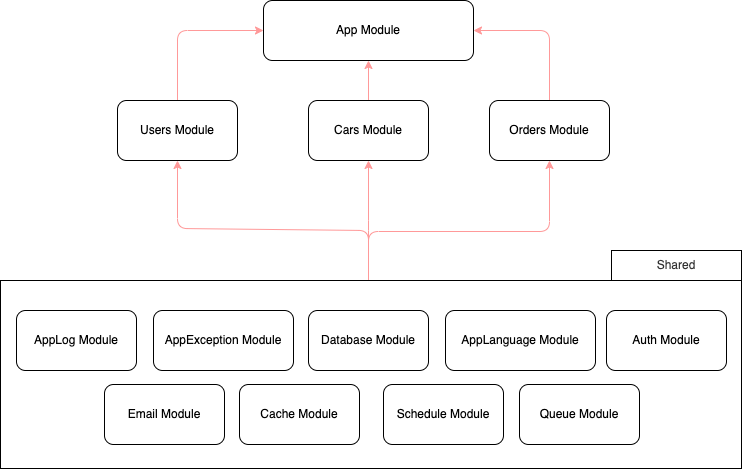

The diagram above was exported from draw.io. Its source (the exported page's mxGraphModel, read from the mxfile embedded in the PNG):
<mxGraphModel dx="1653" dy="813" grid="0" gridSize="10" guides="1" tooltips="1" connect="1" arrows="1" fold="1" page="0" pageScale="1" pageWidth="850" pageHeight="1100" math="0" shadow="1">
  <root>
    <mxCell id="0" />
    <mxCell id="1" parent="0" />
    <mxCell id="BBPpcBkOu2A4bDv_nSHC-1" value="App Module" style="rounded=1;whiteSpace=wrap;html=1;" parent="1" vertex="1">
      <mxGeometry x="311" y="300" width="210" height="60" as="geometry" />
    </mxCell>
    <mxCell id="13" style="edgeStyle=none;html=1;exitX=0.5;exitY=0;exitDx=0;exitDy=0;entryX=0;entryY=0.5;entryDx=0;entryDy=0;rounded=1;strokeColor=#FF9999;" parent="1" source="BBPpcBkOu2A4bDv_nSHC-2" target="BBPpcBkOu2A4bDv_nSHC-1" edge="1">
      <mxGeometry relative="1" as="geometry">
        <Array as="points">
          <mxPoint x="225" y="330" />
        </Array>
      </mxGeometry>
    </mxCell>
    <mxCell id="BBPpcBkOu2A4bDv_nSHC-2" value="Users Module" style="rounded=1;whiteSpace=wrap;html=1;" parent="1" vertex="1">
      <mxGeometry x="165" y="400" width="120" height="60" as="geometry" />
    </mxCell>
    <mxCell id="15" style="edgeStyle=none;html=1;exitX=0.5;exitY=0;exitDx=0;exitDy=0;entryX=0.5;entryY=1;entryDx=0;entryDy=0;rounded=1;strokeColor=#FF9999;" parent="1" source="BBPpcBkOu2A4bDv_nSHC-3" target="BBPpcBkOu2A4bDv_nSHC-1" edge="1">
      <mxGeometry relative="1" as="geometry" />
    </mxCell>
    <mxCell id="BBPpcBkOu2A4bDv_nSHC-3" value="Cars Module" style="rounded=1;whiteSpace=wrap;html=1;" parent="1" vertex="1">
      <mxGeometry x="356" y="400" width="120" height="60" as="geometry" />
    </mxCell>
    <mxCell id="17" style="edgeStyle=none;html=1;exitX=0.5;exitY=0;exitDx=0;exitDy=0;rounded=1;strokeColor=#FF9999;entryX=1;entryY=0.5;entryDx=0;entryDy=0;" parent="1" edge="1" target="BBPpcBkOu2A4bDv_nSHC-1" source="BBPpcBkOu2A4bDv_nSHC-5">
      <mxGeometry relative="1" as="geometry">
        <Array as="points">
          <mxPoint x="597" y="330" />
        </Array>
        <mxPoint x="521" y="340" as="targetPoint" />
        <mxPoint x="651" y="400" as="sourcePoint" />
      </mxGeometry>
    </mxCell>
    <mxCell id="BBPpcBkOu2A4bDv_nSHC-5" value="Orders Module" style="rounded=1;whiteSpace=wrap;html=1;" parent="1" vertex="1">
      <mxGeometry x="537" y="400" width="120" height="60" as="geometry" />
    </mxCell>
    <mxCell id="9" style="edgeStyle=none;html=1;exitX=0.5;exitY=1;exitDx=0;exitDy=0;entryX=0.5;entryY=0;entryDx=0;entryDy=0;rounded=1;strokeColor=#FF9999;" parent="1" edge="1">
      <mxGeometry relative="1" as="geometry">
        <mxPoint x="425" y="160" as="targetPoint" />
      </mxGeometry>
    </mxCell>
    <mxCell id="25" style="edgeStyle=none;html=1;exitX=0.5;exitY=0;exitDx=0;exitDy=0;entryX=0.5;entryY=1;entryDx=0;entryDy=0;rounded=1;strokeColor=#FF9999;" parent="1" target="BBPpcBkOu2A4bDv_nSHC-2" edge="1">
      <mxGeometry relative="1" as="geometry">
        <Array as="points">
          <mxPoint x="416" y="530" />
          <mxPoint x="225" y="528" />
        </Array>
        <mxPoint x="415.9999999999998" y="580" as="sourcePoint" />
      </mxGeometry>
    </mxCell>
    <mxCell id="26" style="edgeStyle=none;html=1;exitX=0.5;exitY=0;exitDx=0;exitDy=0;entryX=0.5;entryY=1;entryDx=0;entryDy=0;rounded=1;strokeColor=#FF9999;" parent="1" target="BBPpcBkOu2A4bDv_nSHC-3" edge="1">
      <mxGeometry relative="1" as="geometry">
        <Array as="points">
          <mxPoint x="416" y="530" />
        </Array>
        <mxPoint x="415.9999999999998" y="580" as="sourcePoint" />
      </mxGeometry>
    </mxCell>
    <mxCell id="28" style="edgeStyle=none;html=1;exitX=0.5;exitY=0;exitDx=0;exitDy=0;entryX=0.5;entryY=1;entryDx=0;entryDy=0;rounded=1;strokeColor=#FF9999;" parent="1" edge="1" target="BBPpcBkOu2A4bDv_nSHC-5">
      <mxGeometry relative="1" as="geometry">
        <Array as="points">
          <mxPoint x="416" y="531" />
          <mxPoint x="597" y="531" />
        </Array>
        <mxPoint x="415.9999999999998" y="580" as="sourcePoint" />
        <mxPoint x="651" y="460" as="targetPoint" />
      </mxGeometry>
    </mxCell>
    <mxCell id="42" value="" style="group" parent="1" vertex="1" connectable="0">
      <mxGeometry x="48" y="550" width="741" height="218" as="geometry" />
    </mxCell>
    <mxCell id="19" value="" style="rounded=0;whiteSpace=wrap;html=1;" parent="42" vertex="1">
      <mxGeometry y="30" width="741" height="188" as="geometry" />
    </mxCell>
    <mxCell id="BBPpcBkOu2A4bDv_nSHC-6" value="Database Module" style="rounded=1;whiteSpace=wrap;html=1;" parent="42" vertex="1">
      <mxGeometry x="308" y="60" width="120" height="60" as="geometry" />
    </mxCell>
    <mxCell id="29" value="Queue Module" style="rounded=1;whiteSpace=wrap;html=1;" parent="42" vertex="1">
      <mxGeometry x="519" y="134" width="120" height="60" as="geometry" />
    </mxCell>
    <mxCell id="30" value="Email Module" style="rounded=1;whiteSpace=wrap;html=1;" parent="42" vertex="1">
      <mxGeometry x="104" y="134" width="120" height="60" as="geometry" />
    </mxCell>
    <mxCell id="35" value="Cache Module" style="rounded=1;whiteSpace=wrap;html=1;" parent="42" vertex="1">
      <mxGeometry x="239" y="134" width="120" height="60" as="geometry" />
    </mxCell>
    <mxCell id="36" value="Schedule Module" style="rounded=1;whiteSpace=wrap;html=1;" parent="42" vertex="1">
      <mxGeometry x="383" y="134" width="120" height="60" as="geometry" />
    </mxCell>
    <mxCell id="21" value="Shared" style="text;html=1;align=center;verticalAlign=middle;whiteSpace=wrap;rounded=0;fillColor=default;fontColor=#333333;strokeColor=default;gradientColor=none;sketch=0;shadow=0;glass=0;strokeWidth=1;" parent="42" vertex="1">
      <mxGeometry x="611" width="130" height="30" as="geometry" />
    </mxCell>
    <mxCell id="BBPpcBkOu2A4bDv_nSHC-9" value="Auth Module" style="rounded=1;whiteSpace=wrap;html=1;" parent="42" vertex="1">
      <mxGeometry x="606" y="60" width="120" height="60" as="geometry" />
    </mxCell>
    <mxCell id="BBPpcBkOu2A4bDv_nSHC-10" value="AppLog Module" style="rounded=1;whiteSpace=wrap;html=1;" parent="42" vertex="1">
      <mxGeometry x="16" y="60" width="120" height="60" as="geometry" />
    </mxCell>
    <mxCell id="BBPpcBkOu2A4bDv_nSHC-11" value="AppLanguage Module" style="rounded=1;whiteSpace=wrap;html=1;" parent="42" vertex="1">
      <mxGeometry x="445" y="60" width="150" height="60" as="geometry" />
    </mxCell>
    <mxCell id="BBPpcBkOu2A4bDv_nSHC-12" value="AppException Module" style="rounded=1;whiteSpace=wrap;html=1;" parent="42" vertex="1">
      <mxGeometry x="153" y="60" width="140" height="60" as="geometry" />
    </mxCell>
  </root>
</mxGraphModel>